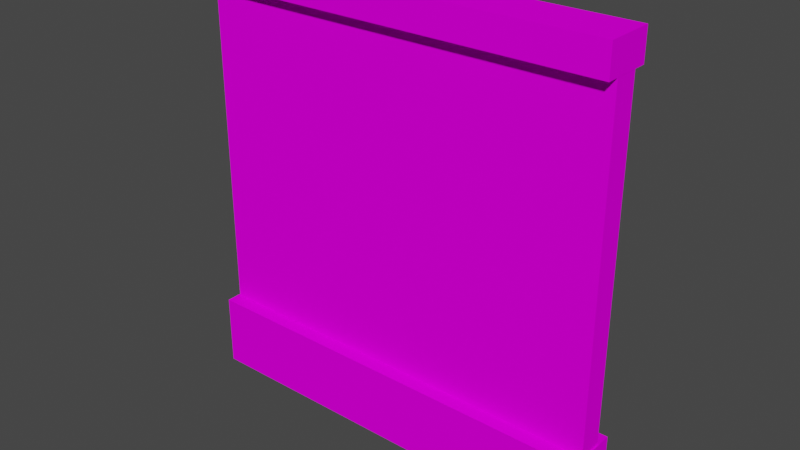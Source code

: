 # Source: DungeonWall01.blend  (saved by Blender 2.92.15; exported with 4.5.12 LTS)
import bpy
from mathutils import Matrix  # noqa: F401  (used for matrix-valued properties, if any)

bpy.ops.wm.read_factory_settings(use_empty=True)
scene = bpy.context.scene
scene.name = 'Scene'

# ---- collections
col_collection = bpy.data.collections.new('Collection'); scene.collection.children.link(col_collection)

# ---- images (referenced by path relative to the original .blend; pixels are not part of the script)
import os
ASSET_DIR = os.environ.get("B2B_ASSET_DIR", "")  # directory of the original .blend (textures are referenced by path, not embedded)
HERE = os.path.dirname(os.path.abspath(__file__))  # packed textures are extracted next to this script under _unpacked/

def load_image(name, relpath, width, height, colorspace="sRGB"):
    """Load a texture the original file referenced (path relative to the .blend, or extracted next to this script)."""
    p = next((c for c in (os.path.join(HERE, relpath), os.path.join(ASSET_DIR, relpath)) if relpath and os.path.exists(c)), "")
    if p:
        img = bpy.data.images.load(p, check_existing=True)
        img.name = name
    else:  # same state as the original file: an image datablock whose file is absent (Cycles renders it pink)
        img = bpy.data.images.new(name, width, height)
        img.source = "FILE"
        img.filepath = "//" + (relpath or name)
    img.colorspace_settings.name = colorspace
    return img
img_uv = load_image('UV', '', 1024, 1024, 'sRGB')

# ---- materials (node trees are filled in below, after node groups)
mat_wall = bpy.data.materials.new('Wall')

# ---- material node trees
mat_wall.use_nodes = True; mat_wall.node_tree.nodes.clear()
_N = mat_wall.node_tree.nodes; _L = mat_wall.node_tree.links
n0 = _N.new('ShaderNodeBsdfDiffuse'); n0.name = 'Diffuse BSDF'; n0.location = (137, 606)
n1 = _N.new('ShaderNodeOutputMaterial'); n1.name = 'Material Output'; n1.location = (448, 526)
n2 = _N.new('ShaderNodeTexImage'); n2.name = 'Image Texture'; n2.location = (-192, 626)
n2.image = img_uv
_L.new(n0.outputs[0], n1.inputs[0])
_L.new(n2.outputs[0], n0.inputs[0])
n1.is_active_output = True

# ---- world
world_world = bpy.data.worlds.new('World'); scene.world = world_world
world_world.use_nodes = True; world_world.node_tree.nodes.clear()
_N = world_world.node_tree.nodes; _L = world_world.node_tree.links
n0 = _N.new('ShaderNodeOutputWorld'); n0.name = 'World Output'; n0.location = (300, 300)
n1 = _N.new('ShaderNodeBackground'); n1.name = 'Background'; n1.location = (10, 300)
n1.inputs[0].default_value = (0.05088, 0.05088, 0.05088, 1.0)
_L.new(n1.outputs[0], n0.inputs[0])
n0.is_active_output = True
world_world.color = (0.05088, 0.05088, 0.05088)
world_world.use_sun_shadow = False
world_world.sun_shadow_jitter_overblur = 0.0

# ---- meshes
me_cube_001 = bpy.data.meshes.new('Cube.001')
me_cube_001.from_pydata([(-0.5045, -0.06368, -0.0588), (-0.5045, -0.06368, 0.117), (0.5045, -0.06368, -0.0588), (0.5045, -0.06368, 0.117), (0.5007, -0.02958, 0.9214), (0.5007, -0.02958, 0.1102), (-0.4993, -0.02958, 0.9214), (-0.4993, -0.02958, 0.1102), (-0.5018, -0.05891, 0.9212), (-0.5018, -0.05891, 0.994), (0.501, -0.05891, 0.9212), (0.501, -0.05891, 0.994), (-0.5045, 0.06368, -0.0588), (-0.5045, 0.06368, 0.117), (0.501, 0.05891, 0.994), (0.501, 0.05891, 0.9212), (0.5045, 0.06368, -0.0588), (0.5045, 0.06368, 0.117), (-0.5018, 0.05891, 0.994), (-0.5018, 0.05891, 0.9212), (0.5007, 0.02958, 0.9214), (0.5007, 0.02958, 0.1102), (-0.4993, 0.02958, 0.9214), (-0.4993, 0.02958, 0.1102)], [], [(16, 3, 2), (2, 3, 1, 0), (15, 14, 11, 10), (10, 11, 9, 8), (19, 15, 10, 8), (14, 18, 9, 11), (8, 9, 18, 19), (22, 23, 7, 6), (16, 17, 3), (16, 12, 13, 17), (3, 17, 13, 1), (15, 19, 18, 14), (20, 4, 5, 21), (12, 0, 1, 13)])
_uv = me_cube_001.uv_layers.new(name='UVMap')
_uv.uv.foreach_set('vector', [0.7072, 0.5151, 0.7681, 0.4499, 0.7681, 0.5151, 0.8333, 0.4499, 0.7681, 0.4499, 0.7681, 0.0758, 0.8333, 0.0758, 0.9157, 0.5047, 0.9157, 0.5358, 0.8458, 0.5358, 0.8458, 0.5047, 0.8148, 0.5358, 0.8458, 0.5358, 0.8458, 0.9631, 0.8148, 0.9631, 0.7448, 0.9631, 0.7448, 0.5358, 0.8148, 0.5358, 0.8148, 0.9631, 0.9157, 0.5358, 0.9157, 0.9631, 0.8458, 0.9631, 0.8458, 0.5358, 0.8458, 0.9942, 0.8458, 0.9631, 0.9157, 0.9631, 0.9157, 0.9942, 0.8928, 0.007598, 0.8928, 0.4976, 0.8579, 0.4976, 0.8579, 0.007118, 0.7072, 0.5151, 0.7072, 0.4499, 0.7681, 0.4499, 0.642, 0.4499, 0.642, 0.0758, 0.7072, 0.0758, 0.7072, 0.4499, 0.7681, 0.4499, 0.7072, 0.4499, 0.7072, 0.0758, 0.7681, 0.0758, 0.7448, 0.5358, 0.7448, 0.9631, 0.7138, 0.9631, 0.7138, 0.5358, 0.6314, 0.5061, 0.6679, 0.5056, 0.6679, 0.9961, 0.6314, 0.9961, 0.7072, 0.01062, 0.7681, 0.01062, 0.7681, 0.0758, 0.7072, 0.0758])
me_cube_001.materials.append(mat_wall)
me_cube_001.use_remesh_fix_poles = True
me_cube_001.use_remesh_preserve_attributes = False
me_cube_001.use_mirror_vertex_groups = False
me_cube_001.update()
me_cube_002 = bpy.data.meshes.new('Cube.002')
me_cube_002.from_pydata([(0.5007, -0.02958, 0.9214), (0.5007, -0.02958, 0.1102), (-0.4993, -0.02958, 0.9214), (-0.4993, -0.02958, 0.1102)], [], [(3, 1, 0, 2)])
_uv = me_cube_002.uv_layers.new(name='UVMap')
_uv.uv.foreach_set('vector', [0.6174, 0.496, 0.0131, 0.496, 0.0131, 0.006036, 0.6174, 0.006036])
me_cube_002.materials.append(mat_wall)
me_cube_002.use_remesh_fix_poles = True
me_cube_002.use_remesh_preserve_attributes = False
me_cube_002.use_mirror_vertex_groups = False
me_cube_002.update()
me_cube_003 = bpy.data.meshes.new('Cube.003')
me_cube_003.from_pydata([(0.5007, 0.02958, 0.9214), (0.5007, 0.02958, 0.1102), (-0.4993, 0.02958, 0.9214), (-0.4993, 0.02958, 0.1102)], [], [(3, 2, 0, 1)])
_uv = me_cube_003.uv_layers.new(name='UVMap')
_uv.uv.foreach_set('vector', [0.0132, 0.9954, 0.0132, 0.5054, 0.6175, 0.5054, 0.6175, 0.9954])
me_cube_003.materials.append(mat_wall)
me_cube_003.use_remesh_fix_poles = True
me_cube_003.use_remesh_preserve_attributes = False
me_cube_003.use_mirror_vertex_groups = False
me_cube_003.update()

# ---- objects
ob_wall = bpy.data.objects.new('Wall', me_cube_001)
ob_faceback = bpy.data.objects.new('FaceBack', me_cube_002)
ob_facefront = bpy.data.objects.new('FaceFront', me_cube_003)

# ---- transforms, parenting, visibility, modifiers, constraints
ob_wall.location = (-0.0006704, 0.0, 0.06299)
ob_wall.lineart.crease_threshold = 0.0
ob_faceback.location = (-0.0006704, 0.0, 0.06299)
ob_faceback.lineart.crease_threshold = 0.0
ob_facefront.location = (-0.0006704, 0.0, 0.06299)
ob_facefront.lineart.crease_threshold = 0.0

# ---- collection membership
col_collection.objects.link(ob_wall)
col_collection.objects.link(ob_faceback)
col_collection.objects.link(ob_facefront)

# ---- scene / render settings (as saved in the file)
scene.frame_start = 1; scene.frame_end = 250; scene.frame_set(177)
scene.render.engine = 'CYCLES'
scene.cycles.use_denoising = False
scene.cycles.samples = 128
scene.cycles.sampling_pattern = 'TABULATED_SOBOL'
scene.cycles.use_adaptive_sampling = False
scene.cycles.use_light_tree = False
scene.view_settings.view_transform = 'Filmic'
bpy.context.view_layer.update()

# ---- added for rendering (the .blend has no active camera and no usable light): camera, sun
cam_auto = bpy.data.cameras.new('AutoCamera')
cam_auto.lens = 50.0
cam_auto.sensor_width = 36.0
cam_auto.clip_end = 1000.0
ob_auto_camera = bpy.data.objects.new('AutoCamera', cam_auto)
scene.collection.objects.link(ob_auto_camera)
ob_auto_camera.location = (1.35364, -1.62517, 1.61405)
ob_auto_camera.rotation_euler = (1.09748, -7.21219e-08, 0.694738)
scene.camera = ob_auto_camera
light_auto_sun = bpy.data.lights.new('AutoSun', 'SUN')
light_auto_sun.energy = 3.0
light_auto_sun.angle = 0.0523599
ob_auto_sun = bpy.data.objects.new('AutoSun', light_auto_sun)
scene.collection.objects.link(ob_auto_sun)
ob_auto_sun.rotation_euler = (0.872665, 0.174533, 0.523599)
bpy.context.view_layer.update()
